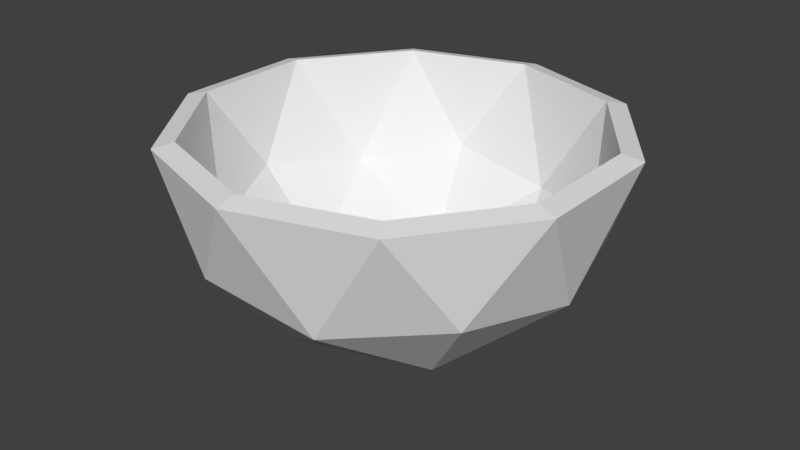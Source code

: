 # Source: Bowl.blend  (saved by Blender 2.80.75; exported with 4.5.12 LTS)
import bpy
from mathutils import Matrix  # noqa: F401  (used for matrix-valued properties, if any)

bpy.ops.wm.read_factory_settings(use_empty=True)
scene = bpy.context.scene
scene.name = 'Scene'

# ---- collections
col_collection_1 = bpy.data.collections.new('Collection 1'); scene.collection.children.link(col_collection_1)

# ---- world
world_world = bpy.data.worlds.new('World'); scene.world = world_world
world_world.color = (0.05088, 0.05088, 0.05088)
world_world.use_sun_shadow = False
world_world.sun_shadow_jitter_overblur = 0.0
world_world.cycles.sampling_method = 'MANUAL'

# ---- meshes
me_icosphere = bpy.data.meshes.new('Icosphere')
me_icosphere.from_pydata([(0.0, 0.0, -0.9284), (0.7236, -0.5257, -0.4472), (-0.2764, -0.8506, -0.4472), (-0.8944, 0.0, -0.4472), (-0.2764, 0.8506, -0.4472), (0.7236, 0.5257, -0.4472), (-0.1625, -0.5, -0.8507), (0.4253, -0.309, -0.8507), (0.2629, -0.809, -0.5257), (0.8506, 0.0, -0.5257), (0.4253, 0.309, -0.8507), (-0.5257, 0.0, -0.8507), (-0.6882, -0.5, -0.5257), (-0.1625, 0.5, -0.8507), (-0.6882, 0.5, -0.5257), (0.2629, 0.809, -0.5257), (0.9511, -0.309, 0.0), (0.9511, 0.309, 0.0), (0.0, -1.0, 0.0), (0.5878, -0.809, 0.0), (-0.9511, -0.309, 0.0), (-0.5878, -0.809, 0.0), (-0.5878, 0.809, 0.0), (-0.9511, 0.309, 0.0), (0.5878, 0.809, 0.0), (0.0, 1.0, 0.0), (0.0, 0.0, -0.903), (0.6534, -0.4747, -0.4038), (-0.2496, -0.7681, -0.4038), (-0.8077, 0.0, -0.4038), (-0.2496, 0.7681, -0.4038), (0.6534, 0.4747, -0.4038), (-0.1467, -0.4515, -0.7681), (0.3841, -0.279, -0.7681), (0.2374, -0.7305, -0.4747), (0.7681, 0.0, -0.4747), (0.3841, 0.279, -0.7681), (-0.4747, 0.0, -0.7681), (-0.6214, -0.4515, -0.4747), (-0.1467, 0.4515, -0.7681), (-0.6214, 0.4515, -0.4747), (0.2374, 0.7305, -0.4747), (0.8607, -0.2812, 0.02151), (0.8607, 0.2812, 0.02151), (-0.001498, -0.9054, 0.02151), (0.5334, -0.7316, 0.02151), (-0.8616, -0.2784, 0.02151), (-0.531, -0.7334, 0.02151), (-0.531, 0.7334, 0.02151), (-0.8616, 0.2784, 0.02151), (0.5334, 0.7316, 0.02151), (-0.001498, 0.9054, 0.02151), (-0.05647, 0.1738, -0.9324), (-0.07405, -0.2279, -0.9319), (0.1814, -0.1318, -0.9322), (0.1558, 0.1132, -0.933), (-0.2209, 0.0, -0.9348), (0.2576, -0.01592, -0.9342), (-0.2291, 0.1365, -0.9316), (0.06291, -0.3122, -0.9306), (0.08407, 0.2042, -0.9348), (-0.2122, -0.1429, -0.931)], [], [(0, 54, 59, 53), (1, 7, 9), (0, 53, 61, 56), (0, 56, 58, 52), (0, 52, 60, 55), (1, 9, 16), (2, 8, 18), (3, 12, 20), (4, 14, 22), (5, 15, 24), (1, 16, 19), (2, 18, 21), (3, 20, 23), (4, 22, 25), (5, 24, 17), (24, 15, 25), (15, 4, 25), (22, 14, 23), (14, 3, 23), (20, 12, 21), (12, 2, 21), (18, 8, 19), (8, 1, 19), (16, 9, 17), (9, 5, 17), (10, 15, 5), (10, 13, 15), (13, 4, 15), (13, 14, 4), (13, 11, 14), (11, 3, 14), (11, 12, 3), (11, 6, 12), (6, 2, 12), (9, 10, 5), (9, 7, 10), (7, 54, 57, 55, 10), (6, 8, 2), (6, 7, 8), (7, 1, 8), (26, 32, 33), (27, 35, 33), (26, 37, 32), (26, 39, 37), (26, 36, 39), (27, 42, 35), (28, 44, 34), (29, 46, 38), (30, 48, 40), (31, 50, 41), (27, 45, 42), (28, 47, 44), (29, 49, 46), (30, 51, 48), (31, 43, 50), (50, 51, 41), (41, 51, 30), (48, 49, 40), (40, 49, 29), (46, 47, 38), (38, 47, 28), (44, 45, 34), (34, 45, 27), (42, 43, 35), (35, 43, 31), (36, 31, 41), (36, 41, 39), (39, 41, 30), (39, 30, 40), (39, 40, 37), (37, 40, 29), (37, 29, 38), (37, 38, 32), (32, 38, 28), (35, 31, 36), (35, 36, 33), (33, 36, 26), (32, 28, 34), (32, 34, 33), (33, 34, 27), (17, 24, 50, 43), (25, 22, 48, 51), (23, 20, 46, 49), (21, 18, 44, 47), (19, 16, 42, 45), (24, 25, 51, 50), (22, 23, 49, 48), (20, 21, 47, 46), (18, 19, 45, 44), (16, 17, 43, 42), (55, 57, 54, 0), (52, 58, 56, 11, 13), (53, 59, 54, 7, 6), (55, 60, 52, 13, 10), (56, 61, 53, 6, 11)])
me_icosphere.use_remesh_preserve_volume = False
me_icosphere.use_remesh_preserve_attributes = False
me_icosphere.use_mirror_vertex_groups = False
me_icosphere.update()

# ---- objects
ob_icosphere = bpy.data.objects.new('Icosphere', me_icosphere)

# ---- transforms, parenting, visibility, modifiers, constraints
ob_icosphere.location = (0.0, 0.0, 0.0)
ob_icosphere.lineart.crease_threshold = 0.0

# ---- collection membership
col_collection_1.objects.link(ob_icosphere)

# ---- scene / render settings (as saved in the file)
scene.frame_start = 1; scene.frame_end = 250; scene.frame_set(1)
scene.render.engine = 'BLENDER_EEVEE_NEXT'
scene.render.resolution_percentage = 50
scene.render.dither_intensity = 0.0
scene.cycles.use_denoising = False
scene.cycles.samples = 128
scene.cycles.sampling_pattern = 'TABULATED_SOBOL'
scene.cycles.use_adaptive_sampling = False
scene.cycles.use_light_tree = False
scene.cycles.blur_glossy = 0.0
scene.cycles.sample_clamp_indirect = 0.0
scene.view_settings.view_transform = 'Standard'
bpy.context.view_layer.update()

# ---- added for rendering (the .blend has no active camera and no usable light): camera, sun
cam_auto = bpy.data.cameras.new('AutoCamera')
cam_auto.lens = 50.0
cam_auto.sensor_width = 36.0
cam_auto.clip_end = 1000.0
ob_auto_camera = bpy.data.objects.new('AutoCamera', cam_auto)
scene.collection.objects.link(ob_auto_camera)
ob_auto_camera.location = (2.70263, -3.24316, 1.70546)
ob_auto_camera.rotation_euler = (1.09748, -7.21219e-08, 0.694738)
scene.camera = ob_auto_camera
light_auto_sun = bpy.data.lights.new('AutoSun', 'SUN')
light_auto_sun.energy = 3.0
light_auto_sun.angle = 0.0523599
ob_auto_sun = bpy.data.objects.new('AutoSun', light_auto_sun)
scene.collection.objects.link(ob_auto_sun)
ob_auto_sun.rotation_euler = (0.872665, 0.174533, 0.523599)
bpy.context.view_layer.update()
